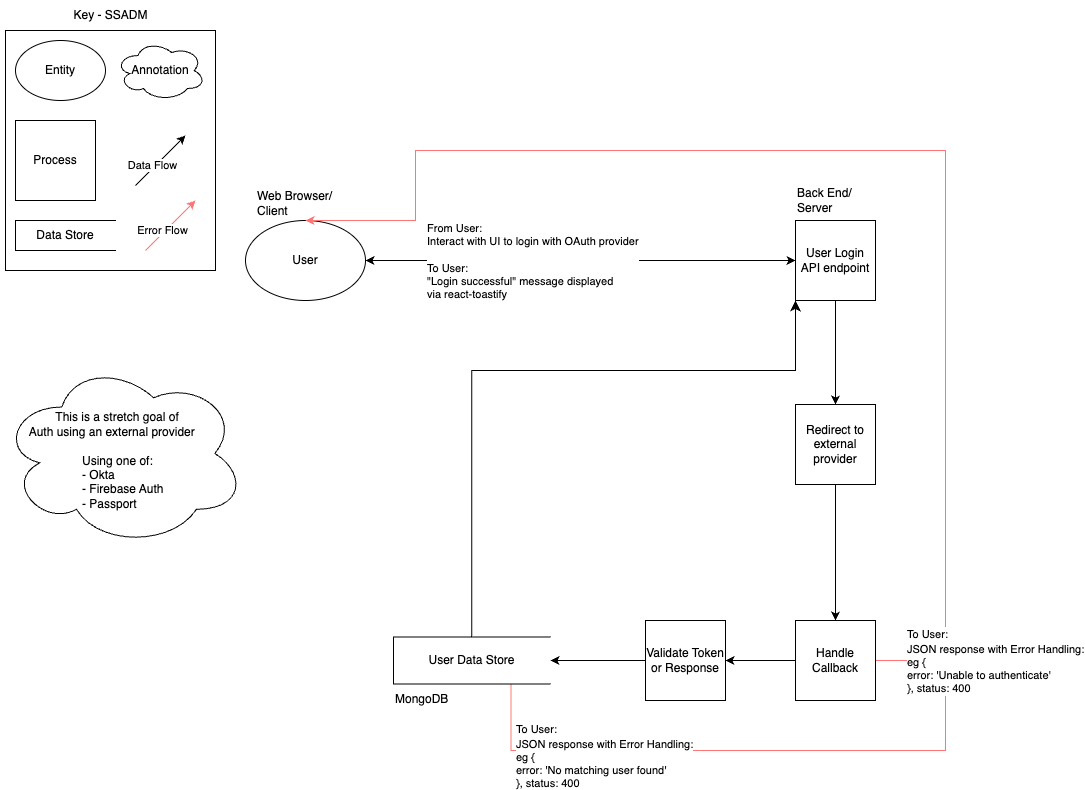

The diagram above was exported from draw.io. Its source (the exported page's mxGraphModel, read from the mxfile embedded in the PNG):
<mxGraphModel dx="748" dy="1178" grid="1" gridSize="10" guides="1" tooltips="1" connect="1" arrows="1" fold="1" page="1" pageScale="1" pageWidth="1169" pageHeight="827" background="none" math="0" shadow="0">
  <root>
    <mxCell id="0" />
    <mxCell id="1" parent="0" />
    <mxCell id="sJME3DmvDOdyuU0jPnt7-34" style="edgeStyle=orthogonalEdgeStyle;rounded=0;orthogonalLoop=1;jettySize=auto;html=1;exitX=0.75;exitY=1;exitDx=0;exitDy=0;endArrow=none;endFill=0;strokeColor=#FF7575;" parent="1" source="_KlaQlRualA7dg36DBhu-5" edge="1">
      <mxGeometry relative="1" as="geometry">
        <mxPoint x="980" y="670" as="targetPoint" />
        <mxPoint x="545" y="710" as="sourcePoint" />
        <Array as="points">
          <mxPoint x="546" y="760" />
          <mxPoint x="980" y="760" />
        </Array>
      </mxGeometry>
    </mxCell>
    <mxCell id="_KlaQlRualA7dg36DBhu-7" value="&lt;span style=&quot;font-size: 11px;&quot;&gt;To User:&lt;/span&gt;&lt;br style=&quot;font-size: 11px;&quot;&gt;&lt;span style=&quot;font-size: 11px;&quot;&gt;JSON response with Error Handling:&lt;/span&gt;&lt;div style=&quot;font-size: 11px;&quot;&gt;eg {&amp;nbsp;&lt;br&gt;error: 'No matching user found'&lt;/div&gt;&lt;div style=&quot;font-size: 11px;&quot;&gt;}, status: 400&lt;/div&gt;" style="edgeLabel;html=1;align=left;verticalAlign=middle;resizable=0;points=[];fontSize=12;" vertex="1" connectable="0" parent="sJME3DmvDOdyuU0jPnt7-34">
      <mxGeometry x="-0.1972" y="-5" relative="1" as="geometry">
        <mxPoint x="-167" as="offset" />
      </mxGeometry>
    </mxCell>
    <mxCell id="YpO2DWw44UHgdsxxU-sF-2" value="" style="rounded=0;whiteSpace=wrap;html=1;" parent="1" vertex="1">
      <mxGeometry x="40" y="40" width="210" height="240" as="geometry" />
    </mxCell>
    <mxCell id="YpO2DWw44UHgdsxxU-sF-9" value="Key - SSADM" style="text;html=1;align=center;verticalAlign=middle;resizable=0;points=[];autosize=1;strokeColor=none;fillColor=none;" parent="1" vertex="1">
      <mxGeometry x="95" y="10" width="100" height="30" as="geometry" />
    </mxCell>
    <mxCell id="YpO2DWw44UHgdsxxU-sF-10" value="Data Store" style="html=1;dashed=0;whiteSpace=wrap;shape=partialRectangle;right=0;" parent="1" vertex="1">
      <mxGeometry x="50" y="230" width="100" height="30" as="geometry" />
    </mxCell>
    <mxCell id="YpO2DWw44UHgdsxxU-sF-11" value="Process" style="whiteSpace=wrap;html=1;aspect=fixed;" parent="1" vertex="1">
      <mxGeometry x="50" y="130" width="80" height="80" as="geometry" />
    </mxCell>
    <mxCell id="YpO2DWw44UHgdsxxU-sF-12" value="Entity" style="ellipse;whiteSpace=wrap;html=1;" parent="1" vertex="1">
      <mxGeometry x="50" y="50" width="90" height="60" as="geometry" />
    </mxCell>
    <mxCell id="YpO2DWw44UHgdsxxU-sF-13" value="" style="endArrow=classic;html=1;rounded=0;" parent="1" edge="1">
      <mxGeometry width="50" height="50" relative="1" as="geometry">
        <mxPoint x="170" y="195" as="sourcePoint" />
        <mxPoint x="220" y="145" as="targetPoint" />
      </mxGeometry>
    </mxCell>
    <mxCell id="YpO2DWw44UHgdsxxU-sF-14" value="Data Flow" style="edgeLabel;html=1;align=center;verticalAlign=middle;resizable=0;points=[];" parent="YpO2DWw44UHgdsxxU-sF-13" vertex="1" connectable="0">
      <mxGeometry x="-0.2533" y="3" relative="1" as="geometry">
        <mxPoint as="offset" />
      </mxGeometry>
    </mxCell>
    <mxCell id="YpO2DWw44UHgdsxxU-sF-15" value="Annotation" style="ellipse;shape=cloud;whiteSpace=wrap;html=1;" parent="1" vertex="1">
      <mxGeometry x="150" y="50" width="90" height="60" as="geometry" />
    </mxCell>
    <mxCell id="oWlEkKVhTUPU8CCmcgt1-38" value="User" style="ellipse;whiteSpace=wrap;html=1;" parent="1" vertex="1">
      <mxGeometry x="280" y="230" width="120" height="80" as="geometry" />
    </mxCell>
    <mxCell id="sJME3DmvDOdyuU0jPnt7-9" style="edgeStyle=orthogonalEdgeStyle;rounded=0;orthogonalLoop=1;jettySize=auto;html=1;exitX=0.5;exitY=1;exitDx=0;exitDy=0;entryX=0.5;entryY=0;entryDx=0;entryDy=0;" parent="1" source="oWlEkKVhTUPU8CCmcgt1-39" target="sJME3DmvDOdyuU0jPnt7-6" edge="1">
      <mxGeometry relative="1" as="geometry" />
    </mxCell>
    <mxCell id="oWlEkKVhTUPU8CCmcgt1-39" value="&lt;div&gt;User Login API endpoint&lt;/div&gt;" style="whiteSpace=wrap;html=1;aspect=fixed;" parent="1" vertex="1">
      <mxGeometry x="830" y="230" width="80" height="80" as="geometry" />
    </mxCell>
    <mxCell id="oWlEkKVhTUPU8CCmcgt1-58" style="edgeStyle=orthogonalEdgeStyle;rounded=0;orthogonalLoop=1;jettySize=auto;html=1;entryX=0.5;entryY=0;entryDx=0;entryDy=0;strokeColor=#FF7575;exitX=1;exitY=0.75;exitDx=0;exitDy=0;" parent="1" source="sJME3DmvDOdyuU0jPnt7-22" target="oWlEkKVhTUPU8CCmcgt1-38" edge="1">
      <mxGeometry relative="1" as="geometry">
        <Array as="points">
          <mxPoint x="910" y="670" />
          <mxPoint x="980" y="670" />
          <mxPoint x="980" y="160" />
          <mxPoint x="450" y="160" />
          <mxPoint x="450" y="230" />
        </Array>
        <mxPoint x="910" y="660.0666666666666" as="sourcePoint" />
      </mxGeometry>
    </mxCell>
    <mxCell id="_KlaQlRualA7dg36DBhu-2" value="&lt;span style=&quot;font-size: 11px;&quot;&gt;To User:&lt;/span&gt;&lt;br style=&quot;font-size: 11px;&quot;&gt;&lt;span style=&quot;font-size: 11px;&quot;&gt;JSON response with Error Handling:&lt;/span&gt;&lt;div style=&quot;font-size: 11px;&quot;&gt;eg {&amp;nbsp;&lt;br&gt;error: 'Unable to authenticate'&lt;/div&gt;&lt;div style=&quot;font-size: 11px;&quot;&gt;}, status: 400&lt;/div&gt;" style="edgeLabel;html=1;align=left;verticalAlign=middle;resizable=0;points=[];fontSize=12;" vertex="1" connectable="0" parent="oWlEkKVhTUPU8CCmcgt1-58">
      <mxGeometry x="-0.9023" relative="1" as="geometry">
        <mxPoint x="-14" as="offset" />
      </mxGeometry>
    </mxCell>
    <mxCell id="oWlEkKVhTUPU8CCmcgt1-46" value="" style="endArrow=classic;startArrow=classic;html=1;rounded=0;entryX=0;entryY=0.5;entryDx=0;entryDy=0;exitX=1;exitY=0.5;exitDx=0;exitDy=0;startFill=1;" parent="1" source="oWlEkKVhTUPU8CCmcgt1-38" target="oWlEkKVhTUPU8CCmcgt1-39" edge="1">
      <mxGeometry width="50" height="50" relative="1" as="geometry">
        <mxPoint x="500" y="310" as="sourcePoint" />
        <mxPoint x="550" y="260" as="targetPoint" />
      </mxGeometry>
    </mxCell>
    <mxCell id="oWlEkKVhTUPU8CCmcgt1-48" value="&lt;div style=&quot;text-align: justify;&quot;&gt;From User:&amp;nbsp;&lt;/div&gt;&lt;div style=&quot;text-align: justify;&quot;&gt;Interact with UI to login with OAuth provider&lt;/div&gt;&lt;div style=&quot;text-align: justify;&quot;&gt;&lt;br&gt;&lt;/div&gt;&lt;div style=&quot;text-align: justify;&quot;&gt;To User:&lt;/div&gt;&lt;div style=&quot;text-align: justify;&quot;&gt;&quot;Login successful&quot; message displayed&lt;/div&gt;&lt;div style=&quot;text-align: justify;&quot;&gt;via react-toastify&lt;/div&gt;" style="edgeLabel;html=1;align=left;verticalAlign=middle;resizable=0;points=[];" parent="oWlEkKVhTUPU8CCmcgt1-46" vertex="1" connectable="0">
      <mxGeometry x="-0.0719" y="3" relative="1" as="geometry">
        <mxPoint x="-140" y="3" as="offset" />
      </mxGeometry>
    </mxCell>
    <mxCell id="oWlEkKVhTUPU8CCmcgt1-54" value="Web Browser/&lt;div&gt;Client&lt;/div&gt;" style="text;html=1;align=left;verticalAlign=middle;resizable=0;points=[];autosize=1;strokeColor=none;fillColor=none;" parent="1" vertex="1">
      <mxGeometry x="290" y="193" width="100" height="40" as="geometry" />
    </mxCell>
    <mxCell id="oWlEkKVhTUPU8CCmcgt1-55" value="Back End/&lt;br&gt;Server" style="text;html=1;align=left;verticalAlign=middle;resizable=0;points=[];autosize=1;strokeColor=none;fillColor=none;" parent="1" vertex="1">
      <mxGeometry x="830" y="190" width="80" height="40" as="geometry" />
    </mxCell>
    <mxCell id="oWlEkKVhTUPU8CCmcgt1-57" value="MongoDB" style="text;html=1;align=left;verticalAlign=middle;resizable=0;points=[];autosize=1;strokeColor=none;fillColor=none;" parent="1" vertex="1">
      <mxGeometry x="428" y="693.5" width="80" height="30" as="geometry" />
    </mxCell>
    <mxCell id="oWlEkKVhTUPU8CCmcgt1-66" value="" style="endArrow=classic;html=1;rounded=0;strokeColor=#FF7575;" parent="1" edge="1">
      <mxGeometry width="50" height="50" relative="1" as="geometry">
        <mxPoint x="180" y="260" as="sourcePoint" />
        <mxPoint x="230" y="210" as="targetPoint" />
      </mxGeometry>
    </mxCell>
    <mxCell id="oWlEkKVhTUPU8CCmcgt1-67" value="Error Flow" style="edgeLabel;html=1;align=center;verticalAlign=middle;resizable=0;points=[];" parent="oWlEkKVhTUPU8CCmcgt1-66" vertex="1" connectable="0">
      <mxGeometry x="-0.2533" y="3" relative="1" as="geometry">
        <mxPoint as="offset" />
      </mxGeometry>
    </mxCell>
    <mxCell id="sJME3DmvDOdyuU0jPnt7-19" style="edgeStyle=orthogonalEdgeStyle;rounded=0;orthogonalLoop=1;jettySize=auto;html=1;exitX=0.5;exitY=1;exitDx=0;exitDy=0;entryX=0.5;entryY=0;entryDx=0;entryDy=0;" parent="1" source="sJME3DmvDOdyuU0jPnt7-6" target="sJME3DmvDOdyuU0jPnt7-22" edge="1">
      <mxGeometry relative="1" as="geometry">
        <mxPoint x="850" y="609.9999999999998" as="targetPoint" />
      </mxGeometry>
    </mxCell>
    <mxCell id="sJME3DmvDOdyuU0jPnt7-6" value="&lt;div&gt;Redirect to external provider&lt;/div&gt;" style="whiteSpace=wrap;html=1;aspect=fixed;" parent="1" vertex="1">
      <mxGeometry x="830" y="414" width="80" height="80" as="geometry" />
    </mxCell>
    <mxCell id="sJME3DmvDOdyuU0jPnt7-25" style="edgeStyle=orthogonalEdgeStyle;rounded=0;orthogonalLoop=1;jettySize=auto;html=1;exitX=0;exitY=0.5;exitDx=0;exitDy=0;" parent="1" source="sJME3DmvDOdyuU0jPnt7-22" target="sJME3DmvDOdyuU0jPnt7-24" edge="1">
      <mxGeometry relative="1" as="geometry" />
    </mxCell>
    <mxCell id="sJME3DmvDOdyuU0jPnt7-22" value="&lt;div&gt;Handle Callback&lt;/div&gt;" style="whiteSpace=wrap;html=1;aspect=fixed;" parent="1" vertex="1">
      <mxGeometry x="830" y="630" width="80" height="80" as="geometry" />
    </mxCell>
    <mxCell id="sJME3DmvDOdyuU0jPnt7-32" style="edgeStyle=orthogonalEdgeStyle;rounded=0;orthogonalLoop=1;jettySize=auto;html=1;exitX=0;exitY=0.5;exitDx=0;exitDy=0;entryX=1;entryY=0.5;entryDx=0;entryDy=0;" parent="1" source="sJME3DmvDOdyuU0jPnt7-24" edge="1">
      <mxGeometry relative="1" as="geometry">
        <mxPoint x="585" y="670" as="targetPoint" />
      </mxGeometry>
    </mxCell>
    <mxCell id="sJME3DmvDOdyuU0jPnt7-24" value="&lt;div&gt;Validate Token or Response&lt;/div&gt;" style="whiteSpace=wrap;html=1;aspect=fixed;" parent="1" vertex="1">
      <mxGeometry x="680" y="630" width="80" height="80" as="geometry" />
    </mxCell>
    <mxCell id="sJME3DmvDOdyuU0jPnt7-30" value="&lt;div&gt;&lt;br&gt;&lt;/div&gt;&lt;span style=&quot;white-space: pre;&quot;&gt;&#09;&lt;/span&gt;&lt;span style=&quot;white-space: pre;&quot;&gt;&#09;&lt;/span&gt;This is a stretch goal of&lt;div&gt;&lt;span style=&quot;white-space: pre;&quot;&gt;&#09;&lt;/span&gt;Auth using an external provider&lt;/div&gt;&lt;div&gt;&lt;br&gt;&lt;/div&gt;&lt;div&gt;&lt;span style=&quot;white-space: pre;&quot;&gt;&#09;&lt;/span&gt;&lt;span style=&quot;white-space: pre;&quot;&gt;&#09;&lt;/span&gt;&lt;span style=&quot;white-space: pre;&quot;&gt;&#09;&lt;/span&gt;Using one of:&lt;/div&gt;&lt;div&gt;&lt;span style=&quot;white-space: pre;&quot;&gt;&#09;&lt;/span&gt;&lt;span style=&quot;white-space: pre;&quot;&gt;&#09;&lt;/span&gt;&lt;span style=&quot;white-space: pre;&quot;&gt;&#09;&lt;/span&gt;- Okta&lt;/div&gt;&lt;div&gt;&lt;span style=&quot;white-space: pre;&quot;&gt;&#09;&lt;/span&gt;&lt;span style=&quot;white-space: pre;&quot;&gt;&#09;&lt;/span&gt;&lt;span style=&quot;white-space: pre;&quot;&gt;&#09;&lt;/span&gt;- Firebase Auth&lt;/div&gt;&lt;div&gt;&lt;span style=&quot;white-space: pre;&quot;&gt;&#09;&lt;/span&gt;&lt;span style=&quot;white-space: pre;&quot;&gt;&#09;&lt;/span&gt;&lt;span style=&quot;white-space: pre;&quot;&gt;&#09;&lt;/span&gt;- Passport&lt;/div&gt;" style="ellipse;shape=cloud;whiteSpace=wrap;html=1;align=left;" parent="1" vertex="1">
      <mxGeometry x="35" y="370" width="245" height="186" as="geometry" />
    </mxCell>
    <mxCell id="_KlaQlRualA7dg36DBhu-8" style="edgeStyle=orthogonalEdgeStyle;rounded=0;orthogonalLoop=1;jettySize=auto;html=1;exitX=0.5;exitY=0;exitDx=0;exitDy=0;fontSize=12;startSize=8;endSize=8;" edge="1" parent="1" source="_KlaQlRualA7dg36DBhu-5">
      <mxGeometry relative="1" as="geometry">
        <mxPoint x="830" y="310" as="targetPoint" />
        <Array as="points">
          <mxPoint x="506" y="380" />
          <mxPoint x="830" y="380" />
        </Array>
      </mxGeometry>
    </mxCell>
    <mxCell id="_KlaQlRualA7dg36DBhu-5" value="User Data Store" style="html=1;dashed=0;whiteSpace=wrap;shape=partialRectangle;right=0;" vertex="1" parent="1">
      <mxGeometry x="428" y="646.5" width="156.67" height="47" as="geometry" />
    </mxCell>
  </root>
</mxGraphModel>